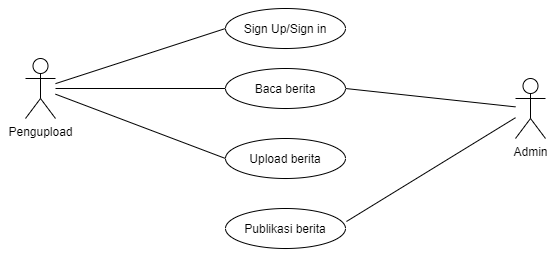

The diagram above was exported from draw.io. Its source (the exported page's mxGraphModel, read from the mxfile embedded in the PNG):
<mxGraphModel dx="868" dy="492" grid="1" gridSize="10" guides="1" tooltips="1" connect="1" arrows="1" fold="1" page="1" pageScale="1" pageWidth="850" pageHeight="1100" math="0" shadow="0">
  <root>
    <mxCell id="0" />
    <mxCell id="1" parent="0" />
    <mxCell id="8pJUhjZQJinbQK4Dj7yy-12" style="edgeStyle=none;rounded=0;jumpStyle=none;orthogonalLoop=1;jettySize=auto;html=1;entryX=0;entryY=0.5;entryDx=0;entryDy=0;startArrow=none;startFill=0;endArrow=none;endFill=0;strokeWidth=1;" parent="1" source="8pJUhjZQJinbQK4Dj7yy-2" target="8pJUhjZQJinbQK4Dj7yy-7" edge="1">
      <mxGeometry relative="1" as="geometry" />
    </mxCell>
    <mxCell id="8pJUhjZQJinbQK4Dj7yy-13" style="edgeStyle=none;rounded=0;jumpStyle=none;orthogonalLoop=1;jettySize=auto;html=1;entryX=0;entryY=0.5;entryDx=0;entryDy=0;startArrow=none;startFill=0;endArrow=none;endFill=0;strokeWidth=1;" parent="1" source="8pJUhjZQJinbQK4Dj7yy-2" target="8pJUhjZQJinbQK4Dj7yy-5" edge="1">
      <mxGeometry relative="1" as="geometry" />
    </mxCell>
    <mxCell id="w0hsqLemuwtA5PJmTanr-2" style="edgeStyle=none;rounded=0;orthogonalLoop=1;jettySize=auto;html=1;entryX=0;entryY=0.5;entryDx=0;entryDy=0;endArrow=none;endFill=0;" edge="1" parent="1" source="8pJUhjZQJinbQK4Dj7yy-2" target="8pJUhjZQJinbQK4Dj7yy-4">
      <mxGeometry relative="1" as="geometry" />
    </mxCell>
    <mxCell id="8pJUhjZQJinbQK4Dj7yy-2" value="Pengupload" style="shape=umlActor;verticalLabelPosition=bottom;verticalAlign=top;html=1;outlineConnect=0;" parent="1" vertex="1">
      <mxGeometry x="160" y="190" width="30" height="60" as="geometry" />
    </mxCell>
    <mxCell id="8pJUhjZQJinbQK4Dj7yy-15" style="edgeStyle=none;rounded=0;jumpStyle=none;orthogonalLoop=1;jettySize=auto;html=1;entryX=1;entryY=0.5;entryDx=0;entryDy=0;startArrow=none;startFill=0;endArrow=none;endFill=0;strokeWidth=1;" parent="1" source="8pJUhjZQJinbQK4Dj7yy-3" target="8pJUhjZQJinbQK4Dj7yy-5" edge="1">
      <mxGeometry relative="1" as="geometry" />
    </mxCell>
    <mxCell id="8pJUhjZQJinbQK4Dj7yy-16" style="edgeStyle=none;rounded=0;jumpStyle=none;orthogonalLoop=1;jettySize=auto;html=1;entryX=1.008;entryY=0.325;entryDx=0;entryDy=0;entryPerimeter=0;startArrow=none;startFill=0;endArrow=none;endFill=0;strokeWidth=1;" parent="1" source="8pJUhjZQJinbQK4Dj7yy-3" target="8pJUhjZQJinbQK4Dj7yy-8" edge="1">
      <mxGeometry relative="1" as="geometry" />
    </mxCell>
    <mxCell id="8pJUhjZQJinbQK4Dj7yy-3" value="Admin&lt;br&gt;" style="shape=umlActor;verticalLabelPosition=bottom;verticalAlign=top;html=1;outlineConnect=0;" parent="1" vertex="1">
      <mxGeometry x="650" y="210" width="30" height="60" as="geometry" />
    </mxCell>
    <mxCell id="8pJUhjZQJinbQK4Dj7yy-4" value="Sign Up/Sign in" style="ellipse;whiteSpace=wrap;html=1;" parent="1" vertex="1">
      <mxGeometry x="360" y="140" width="120" height="40" as="geometry" />
    </mxCell>
    <mxCell id="8pJUhjZQJinbQK4Dj7yy-5" value="Baca berita" style="ellipse;whiteSpace=wrap;html=1;" parent="1" vertex="1">
      <mxGeometry x="360" y="200" width="120" height="40" as="geometry" />
    </mxCell>
    <mxCell id="8pJUhjZQJinbQK4Dj7yy-7" value="Upload berita" style="ellipse;whiteSpace=wrap;html=1;" parent="1" vertex="1">
      <mxGeometry x="360" y="270" width="120" height="40" as="geometry" />
    </mxCell>
    <mxCell id="8pJUhjZQJinbQK4Dj7yy-8" value="Publikasi berita" style="ellipse;whiteSpace=wrap;html=1;" parent="1" vertex="1">
      <mxGeometry x="360" y="340" width="120" height="40" as="geometry" />
    </mxCell>
  </root>
</mxGraphModel>